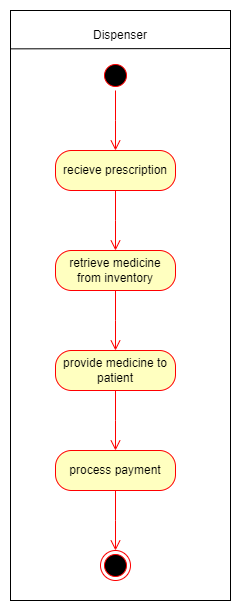

The diagram above was exported from draw.io. Its source (the exported page's mxGraphModel, read from the mxfile embedded in the PNG):
<mxGraphModel dx="1036" dy="614" grid="1" gridSize="10" guides="1" tooltips="1" connect="1" arrows="1" fold="1" page="1" pageScale="1" pageWidth="850" pageHeight="1100" math="0" shadow="0">
  <root>
    <mxCell id="0" />
    <mxCell id="1" parent="0" />
    <mxCell id="iiykVoChcw0EUIyqV6Vh-12" value="" style="rounded=0;whiteSpace=wrap;html=1;fillColor=none;" vertex="1" parent="1">
      <mxGeometry x="70" y="40" width="220" height="590" as="geometry" />
    </mxCell>
    <mxCell id="iiykVoChcw0EUIyqV6Vh-1" value="" style="ellipse;html=1;shape=startState;fillColor=#000000;strokeColor=#ff0000;" vertex="1" parent="1">
      <mxGeometry x="160" y="90" width="30" height="30" as="geometry" />
    </mxCell>
    <mxCell id="iiykVoChcw0EUIyqV6Vh-2" value="" style="edgeStyle=orthogonalEdgeStyle;html=1;verticalAlign=bottom;endArrow=open;endSize=8;strokeColor=#ff0000;rounded=0;" edge="1" source="iiykVoChcw0EUIyqV6Vh-1" parent="1">
      <mxGeometry relative="1" as="geometry">
        <mxPoint x="175" y="180" as="targetPoint" />
      </mxGeometry>
    </mxCell>
    <mxCell id="iiykVoChcw0EUIyqV6Vh-3" value="recieve prescription" style="rounded=1;whiteSpace=wrap;html=1;arcSize=40;fontColor=#000000;fillColor=#ffffc0;strokeColor=#ff0000;" vertex="1" parent="1">
      <mxGeometry x="115" y="180" width="120" height="40" as="geometry" />
    </mxCell>
    <mxCell id="iiykVoChcw0EUIyqV6Vh-4" value="" style="edgeStyle=orthogonalEdgeStyle;html=1;verticalAlign=bottom;endArrow=open;endSize=8;strokeColor=#ff0000;rounded=0;" edge="1" source="iiykVoChcw0EUIyqV6Vh-3" parent="1">
      <mxGeometry relative="1" as="geometry">
        <mxPoint x="175" y="280" as="targetPoint" />
      </mxGeometry>
    </mxCell>
    <mxCell id="iiykVoChcw0EUIyqV6Vh-5" value="retrieve medicine from inventory" style="rounded=1;whiteSpace=wrap;html=1;arcSize=40;fontColor=#000000;fillColor=#ffffc0;strokeColor=#ff0000;" vertex="1" parent="1">
      <mxGeometry x="115" y="280" width="120" height="40" as="geometry" />
    </mxCell>
    <mxCell id="iiykVoChcw0EUIyqV6Vh-6" value="" style="edgeStyle=orthogonalEdgeStyle;html=1;verticalAlign=bottom;endArrow=open;endSize=8;strokeColor=#ff0000;rounded=0;" edge="1" source="iiykVoChcw0EUIyqV6Vh-5" parent="1">
      <mxGeometry relative="1" as="geometry">
        <mxPoint x="175" y="380" as="targetPoint" />
      </mxGeometry>
    </mxCell>
    <mxCell id="iiykVoChcw0EUIyqV6Vh-7" value="provide medicine to patient" style="rounded=1;whiteSpace=wrap;html=1;arcSize=40;fontColor=#000000;fillColor=#ffffc0;strokeColor=#ff0000;" vertex="1" parent="1">
      <mxGeometry x="115" y="380" width="120" height="40" as="geometry" />
    </mxCell>
    <mxCell id="iiykVoChcw0EUIyqV6Vh-8" value="" style="edgeStyle=orthogonalEdgeStyle;html=1;verticalAlign=bottom;endArrow=open;endSize=8;strokeColor=#ff0000;rounded=0;" edge="1" source="iiykVoChcw0EUIyqV6Vh-7" parent="1">
      <mxGeometry relative="1" as="geometry">
        <mxPoint x="175" y="480" as="targetPoint" />
      </mxGeometry>
    </mxCell>
    <mxCell id="iiykVoChcw0EUIyqV6Vh-9" value="process payment" style="rounded=1;whiteSpace=wrap;html=1;arcSize=40;fontColor=#000000;fillColor=#ffffc0;strokeColor=#ff0000;" vertex="1" parent="1">
      <mxGeometry x="115" y="480" width="120" height="40" as="geometry" />
    </mxCell>
    <mxCell id="iiykVoChcw0EUIyqV6Vh-10" value="" style="edgeStyle=orthogonalEdgeStyle;html=1;verticalAlign=bottom;endArrow=open;endSize=8;strokeColor=#ff0000;rounded=0;" edge="1" source="iiykVoChcw0EUIyqV6Vh-9" parent="1">
      <mxGeometry relative="1" as="geometry">
        <mxPoint x="175" y="580" as="targetPoint" />
      </mxGeometry>
    </mxCell>
    <mxCell id="iiykVoChcw0EUIyqV6Vh-11" value="" style="ellipse;html=1;shape=endState;fillColor=#000000;strokeColor=#ff0000;" vertex="1" parent="1">
      <mxGeometry x="160" y="580" width="30" height="30" as="geometry" />
    </mxCell>
    <mxCell id="iiykVoChcw0EUIyqV6Vh-13" value="" style="endArrow=none;html=1;rounded=0;exitX=0.002;exitY=0.065;exitDx=0;exitDy=0;exitPerimeter=0;" edge="1" parent="1" source="iiykVoChcw0EUIyqV6Vh-12">
      <mxGeometry width="50" height="50" relative="1" as="geometry">
        <mxPoint x="140" y="110" as="sourcePoint" />
        <mxPoint x="290" y="78" as="targetPoint" />
      </mxGeometry>
    </mxCell>
    <mxCell id="iiykVoChcw0EUIyqV6Vh-14" value="Dispenser" style="text;html=1;strokeColor=none;fillColor=none;align=center;verticalAlign=middle;whiteSpace=wrap;rounded=0;" vertex="1" parent="1">
      <mxGeometry x="150" y="50" width="60" height="30" as="geometry" />
    </mxCell>
  </root>
</mxGraphModel>